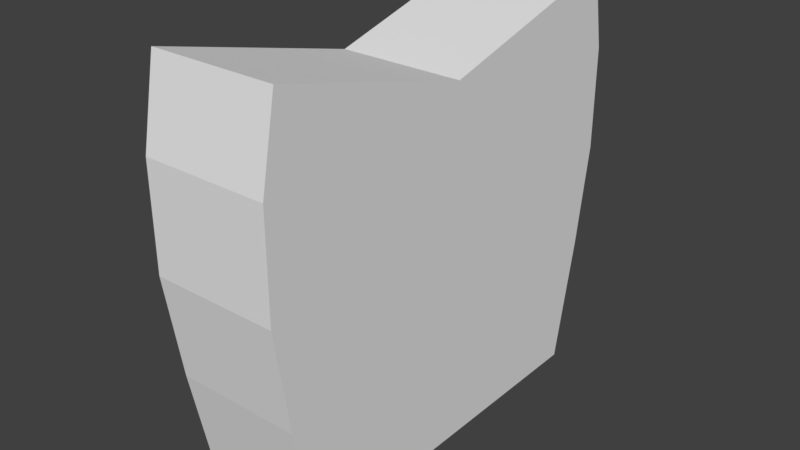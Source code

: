 # Source: Armor.blend  (saved by Blender 2.78.0; exported with 4.5.12 LTS)
import bpy
from mathutils import Matrix  # noqa: F401  (used for matrix-valued properties, if any)

bpy.ops.wm.read_factory_settings(use_empty=True)
scene = bpy.context.scene
scene.name = 'Scene'

# ---- collections
col_collection_1 = bpy.data.collections.new('Collection 1'); scene.collection.children.link(col_collection_1)

# ---- materials (node trees are filled in below, after node groups)
mat_material = bpy.data.materials.new('Material')
mat_material.alpha_threshold = 0.0
mat_material.use_transparent_shadow = False
mat_material.roughness = 0.5
mat_material.line_color = (0.0, 0.0, 0.0, 1.0)

# ---- material node trees

# ---- world
world_world = bpy.data.worlds.new('World'); scene.world = world_world
world_world.color = (0.05088, 0.05088, 0.05088)
world_world.use_sun_shadow = False
world_world.sun_shadow_jitter_overblur = 0.0
world_world.cycles.sampling_method = 'MANUAL'

# ---- meshes
me_cube = bpy.data.meshes.new('Cube')
me_cube.from_pydata([(0.3052, 0.8808, -1.0), (0.3052, -0.8808, -1.0), (-0.3052, -0.8808, -1.0), (-0.3052, 0.8808, -1.0), (0.3052, 1.0, 1.0), (0.3052, -1.0, 1.0), (-0.3052, -1.0, 1.0), (-0.3052, 1.0, 1.0), (0.3052, 1.0, -0.3969), (0.3052, 1.076, 0.1031), (0.3052, 1.076, 0.6031), (0.3052, -1.0, -0.3969), (0.3052, -1.076, 0.1031), (0.3052, -1.076, 0.6031), (-0.3052, -1.0, -0.3969), (-0.3052, -1.076, 0.1031), (-0.3052, -1.076, 0.6031), (-0.3052, 1.0, -0.3969), (-0.3052, 1.076, 0.1031), (-0.3052, 1.076, 0.6031), (0.3052, 0.0, -1.0), (-0.3052, 2.98e-07, -1.0), (0.3052, -4.768e-07, 0.7383), (-0.3052, 1.788e-07, 0.7383), (-0.3052, 2.384e-07, -0.3969), (-0.3052, 2.384e-07, 0.1031), (-0.3052, 2.384e-07, 0.6031), (0.3052, -1.192e-07, -0.3969), (0.3052, -2.384e-07, 0.1031), (0.3052, -4.768e-07, 0.6031)], [], [(20, 1, 2, 21), (22, 23, 6, 5), (29, 22, 5, 13), (13, 5, 6, 16), (26, 23, 7, 19), (8, 0, 3, 17), (4, 10, 19, 7), (10, 9, 18, 19), (9, 8, 17, 18), (21, 24, 17, 3), (24, 25, 18, 17), (25, 26, 19, 18), (1, 11, 14, 2), (11, 12, 15, 14), (12, 13, 16, 15), (20, 27, 11, 1), (27, 28, 12, 11), (28, 29, 13, 12), (9, 10, 29, 28), (8, 9, 28, 27), (0, 8, 27, 20), (15, 16, 26, 25), (14, 15, 25, 24), (2, 14, 24, 21), (16, 6, 23, 26), (10, 4, 22, 29), (4, 7, 23, 22), (0, 20, 21, 3)])
me_cube.materials.append(mat_material)
me_cube.use_remesh_preserve_volume = False
me_cube.use_remesh_preserve_attributes = False
me_cube.use_mirror_vertex_groups = False
me_cube.update()

# ---- objects
ob_cube = bpy.data.objects.new('Cube', me_cube)

# ---- transforms, parenting, visibility, modifiers, constraints
ob_cube.location = (0.0, 0.0, 0.0)
ob_cube.lock_rotations_4d = False
ob_cube.empty_display_type = 'ARROWS'
ob_cube.lineart.crease_threshold = 0.0

# ---- collection membership
col_collection_1.objects.link(ob_cube)

# ---- scene / render settings (as saved in the file)
scene.frame_start = 1; scene.frame_end = 250; scene.frame_set(1)
scene.render.engine = 'BLENDER_EEVEE_NEXT'
scene.render.resolution_percentage = 50
scene.render.dither_intensity = 0.0
scene.cycles.use_denoising = False
scene.cycles.samples = 128
scene.cycles.sampling_pattern = 'TABULATED_SOBOL'
scene.cycles.light_sampling_threshold = 0.0
scene.cycles.use_adaptive_sampling = False
scene.cycles.use_light_tree = False
scene.cycles.blur_glossy = 0.0
scene.cycles.sample_clamp_indirect = 0.0
scene.view_settings.view_transform = 'Standard'
bpy.context.view_layer.update()

# ---- added for rendering (the .blend has no active camera and no usable light): camera, sun
cam_auto = bpy.data.cameras.new('AutoCamera')
cam_auto.lens = 50.0
cam_auto.sensor_width = 36.0
cam_auto.clip_end = 1000.0
ob_auto_camera = bpy.data.objects.new('AutoCamera', cam_auto)
scene.collection.objects.link(ob_auto_camera)
ob_auto_camera.location = (2.77642, -3.3317, 2.22114)
ob_auto_camera.rotation_euler = (1.09748, -7.21219e-08, 0.694738)
scene.camera = ob_auto_camera
light_auto_sun = bpy.data.lights.new('AutoSun', 'SUN')
light_auto_sun.energy = 3.0
light_auto_sun.angle = 0.0523599
ob_auto_sun = bpy.data.objects.new('AutoSun', light_auto_sun)
scene.collection.objects.link(ob_auto_sun)
ob_auto_sun.rotation_euler = (0.872665, 0.174533, 0.523599)
bpy.context.view_layer.update()
